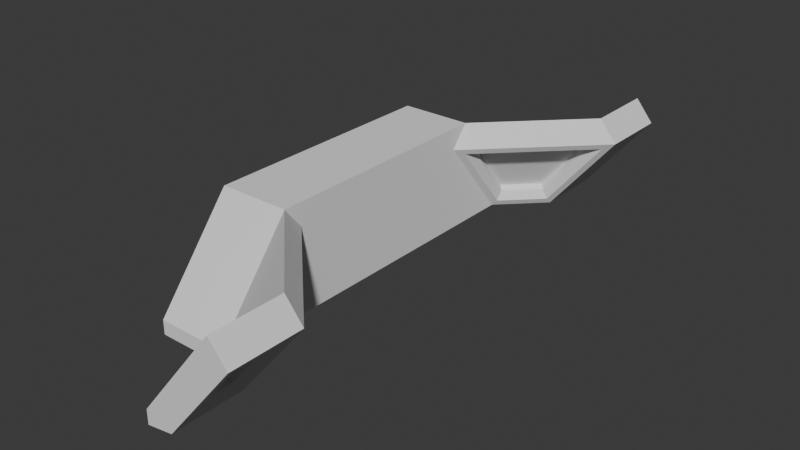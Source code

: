# Source: room-entrance-ceiling.blend  (saved by Blender 4.4.32; exported with 4.5.12 LTS)
import bpy
from mathutils import Matrix  # noqa: F401  (used for matrix-valued properties, if any)

bpy.ops.wm.read_factory_settings(use_empty=True)
scene = bpy.context.scene
scene.name = 'Scene'

# ---- collections
col_collection = bpy.data.collections.new('Collection'); scene.collection.children.link(col_collection)

# ---- world
world_world = bpy.data.worlds.new('World'); scene.world = world_world
world_world.use_nodes = True; world_world.node_tree.nodes.clear()
_N = world_world.node_tree.nodes; _L = world_world.node_tree.links
n0 = _N.new('ShaderNodeOutputWorld'); n0.name = 'World Output'; n0.location = (300, 300)
n1 = _N.new('ShaderNodeBackground'); n1.name = 'Background'; n1.location = (10, 300)
n1.inputs[0].default_value = (0.05088, 0.05088, 0.05088, 1.0)
_L.new(n1.outputs[0], n0.inputs[0])
n0.is_active_output = True
world_world.color = (0.05088, 0.05088, 0.05088)
world_world.sun_shadow_jitter_overblur = 0.0

# ---- meshes
me_cylinder_002 = bpy.data.meshes.new('Cylinder.002')
me_cylinder_002.from_pydata([(-0.7222, -2.0, 0.2191), (-1.389, -2.0, 0.7351), (-0.8491, -2.0, 0.06449), (-1.5, -0.7222, 0.2191), (-1.5, -0.8491, 0.06449), (-1.5, -1.389, 0.7351), (-0.7222, -1.5, 0.2191), (-1.389, -1.5, 0.7351), (-0.8491, -1.5, 0.06449), (-1.215, -1.9, 0.6618), (-0.863, -1.9, 0.233), (-0.863, -1.6, 0.233), (-1.215, -1.6, 0.6618), (-1.482, -0.9335, 0.2554), (-1.482, -1.27, 0.6658), (-1.27, -1.482, 0.6658), (-0.9335, -1.482, 0.2554), (-1.176, -1.9, 0.6935), (-1.169, -1.95, 0.7639), (-0.754, -1.95, 0.2577), (-0.8243, -1.9, 0.2647), (-1.176, -1.6, 0.6935), (-1.169, -1.55, 0.7639), (-0.754, -1.55, 0.2577), (-0.8243, -1.6, 0.2647), (-1.451, -0.9029, 0.2805), (-1.46, -0.7973, 0.2623), (-1.46, -1.205, 0.7593), (-1.451, -1.24, 0.6909), (-0.9029, -1.451, 0.2805), (-0.7973, -1.46, 0.2623), (-1.205, -1.46, 0.7593), (-1.24, -1.451, 0.6909), (-1.201, -2.0, 0.8025), (-1.5, -1.201, 0.8025), (-1.201, -1.5, 0.8025), (-0.7222, 2.0, 0.2191), (-1.389, 2.0, 0.7351), (-0.8491, 2.0, 0.06449), (-1.5, 0.7222, 0.2191), (-1.5, 0.8491, 0.06449), (-1.5, 1.389, 0.7351), (-0.7222, 1.5, 0.2191), (-1.389, 1.5, 0.7351), (-0.8491, 1.5, 0.06449), (-1.215, 1.9, 0.6618), (-0.863, 1.9, 0.233), (-0.863, 1.6, 0.233), (-1.215, 1.6, 0.6618), (-1.482, 0.9335, 0.2554), (-1.482, 1.27, 0.6658), (-1.27, 1.482, 0.6658), (-0.9335, 1.482, 0.2554), (-1.176, 1.9, 0.6935), (-1.169, 1.95, 0.7639), (-0.754, 1.95, 0.2577), (-0.8243, 1.9, 0.2647), (-1.176, 1.6, 0.6935), (-1.169, 1.55, 0.7639), (-0.754, 1.55, 0.2577), (-0.8243, 1.6, 0.2647), (-1.451, 0.9029, 0.2805), (-1.46, 0.7973, 0.2623), (-1.46, 1.205, 0.7593), (-1.451, 1.24, 0.6909), (-0.9029, 1.451, 0.2805), (-0.7973, 1.46, 0.2623), (-1.205, 1.46, 0.7593), (-1.24, 1.451, 0.6909), (-1.201, 2.0, 0.8025), (-1.5, 1.201, 0.8025), (-1.201, 1.5, 0.8025), (-2.0, -0.7222, 0.2191), (-2.0, -1.201, 0.8025), (-2.0, -0.8491, 0.06449), (-2.0, -1.389, 0.7351), (-2.0, 0.7222, 0.2191), (-2.0, 1.201, 0.8025), (-2.0, 0.8491, 0.06449), (-2.0, 1.389, 0.7351), (-1.389, -2.0, 0.8351), (-1.5, -1.389, 0.8351), (-1.389, -1.5, 0.8351), (-1.389, 2.0, 0.8351), (-1.5, 1.389, 0.8351), (-1.389, 1.5, 0.8351), (-2.0, -1.389, 0.8351), (-2.0, 1.389, 0.8351)], [], [(33, 1, 2, 0), (9, 10, 11, 12), (1, 7, 8, 2), (4, 8, 7, 5), (13, 14, 15, 16), (10, 9, 17, 20), (9, 12, 21, 17), (12, 11, 24, 21), (33, 0, 19, 18), (14, 13, 25, 28), (13, 16, 29, 25), (16, 15, 32, 29), (3, 34, 27, 26), (35, 33, 18, 22), (11, 10, 20, 24), (0, 6, 23, 19), (6, 35, 22, 23), (6, 3, 26, 30), (15, 14, 28, 32), (34, 35, 31, 27), (35, 6, 30, 31), (18, 19, 20, 17), (17, 21, 22, 18), (19, 23, 24, 20), (21, 24, 23, 22), (26, 27, 28, 25), (25, 29, 30, 26), (27, 31, 32, 28), (31, 30, 29, 32), (2, 8, 6, 0), (8, 4, 3, 6), (69, 36, 38, 37), (45, 48, 47, 46), (37, 38, 44, 43), (40, 41, 43, 44), (49, 52, 51, 50), (46, 56, 53, 45), (45, 53, 57, 48), (48, 57, 60, 47), (69, 54, 55, 36), (50, 64, 61, 49), (49, 61, 65, 52), (52, 65, 68, 51), (39, 62, 63, 70), (41, 40, 78, 79), (71, 58, 54, 69), (47, 60, 56, 46), (36, 55, 59, 42), (42, 59, 58, 71), (42, 66, 62, 39), (51, 68, 64, 50), (70, 63, 67, 71), (71, 67, 66, 42), (4, 5, 75, 74), (5, 34, 73, 75), (54, 53, 56, 55), (53, 54, 58, 57), (55, 56, 60, 59), (57, 58, 59, 60), (62, 61, 64, 63), (61, 62, 66, 65), (63, 64, 68, 67), (67, 68, 65, 66), (38, 36, 42, 44), (44, 42, 39, 40), (70, 41, 79, 77), (77, 79, 78, 76), (73, 77, 76, 72), (73, 72, 74, 75), (78, 74, 72, 76), (40, 4, 74, 78), (34, 70, 77, 73), (5, 75, 86, 81), (79, 41, 84, 87), (5, 7, 82, 81), (43, 41, 84, 85), (7, 1, 80, 82), (37, 43, 85, 83), (1, 33, 80), (75, 73, 86), (79, 77, 87), (37, 83, 69), (33, 35, 82, 80), (35, 34, 81, 82), (81, 34, 73, 86), (87, 77, 70, 84), (71, 85, 84, 70), (69, 83, 85, 71), (3, 4, 40, 39), (34, 3, 39, 70)])
_uv = me_cylinder_002.uv_layers.new(name='UVMap')
_uv.uv.foreach_set('vector', [0.6875, 1.0, 0.6875, 1.0, 0.5938, 1.0, 0.5938, 1.0, 0.6751, 1.0, 0.6062, 1.0, 0.6062, 1.0, 0.6751, 1.0, 0.6875, 1.0, 0.6875, 1.0, 0.5938, 1.0, 0.5938, 1.0, 0.4062, 1.0, 0.5938, 1.0, 0.6875, 1.0, 0.3125, 1.0, 0.4183, 1.0, 0.3891, 1.0, 0.6109, 1.0, 0.5817, 1.0, 0.6062, 1.0, 0.6751, 1.0, 0.6751, 1.0, 0.6062, 1.0, 0.6751, 1.0, 0.6751, 1.0, 0.6751, 1.0, 0.6751, 1.0, 0.6751, 1.0, 0.6062, 1.0, 0.6062, 1.0, 0.6751, 1.0, 0.6875, 1.0, 0.5938, 1.0, 0.6, 1.0, 0.6813, 1.0, 0.3891, 1.0, 0.4183, 1.0, 0.4183, 1.0, 0.3891, 1.0, 0.4183, 1.0, 0.5817, 1.0, 0.5817, 1.0, 0.4183, 1.0, 0.5817, 1.0, 0.6109, 1.0, 0.6109, 1.0, 0.5817, 1.0, 0.4062, 1.0, 0.3125, 1.0, 0.3508, 1.0, 0.4123, 1.0, 0.6875, 1.0, 0.6875, 1.0, 0.6813, 1.0, 0.6813, 1.0, 0.6062, 1.0, 0.6062, 1.0, 0.6062, 1.0, 0.6062, 1.0, 0.5938, 1.0, 0.5938, 1.0, 0.6, 1.0, 0.6, 1.0, 0.5938, 1.0, 0.6875, 1.0, 0.6813, 1.0, 0.6, 1.0, 0.5938, 1.0, 0.4062, 1.0, 0.4123, 1.0, 0.5877, 1.0, 0.6109, 1.0, 0.3891, 1.0, 0.3891, 1.0, 0.6109, 1.0, 0.3125, 1.0, 0.6875, 1.0, 0.6492, 1.0, 0.3508, 1.0, 0.6875, 1.0, 0.5938, 1.0, 0.5877, 1.0, 0.6492, 1.0, 0.6813, 1.0, 0.6, 1.0, 0.6062, 1.0, 0.6751, 1.0, 0.6751, 1.0, 0.6751, 1.0, 0.6813, 1.0, 0.6813, 1.0, 0.6, 1.0, 0.6, 1.0, 0.6062, 1.0, 0.6062, 1.0, 0.6751, 1.0, 0.6062, 1.0, 0.6, 1.0, 0.6813, 1.0, 0.4123, 1.0, 0.3508, 1.0, 0.3891, 1.0, 0.4183, 1.0, 0.4183, 1.0, 0.5817, 1.0, 0.5877, 1.0, 0.4123, 1.0, 0.3508, 1.0, 0.6492, 1.0, 0.6109, 1.0, 0.3891, 1.0, 0.6492, 1.0, 0.5877, 1.0, 0.5817, 1.0, 0.6109, 1.0, 0.5938, 1.0, 0.5938, 1.0, 0.5938, 1.0, 0.5938, 1.0, 0.5938, 1.0, 0.4062, 1.0, 0.4062, 1.0, 0.5938, 1.0, 0.6875, 1.0, 0.5938, 1.0, 0.5938, 1.0, 0.6875, 1.0, 0.6751, 1.0, 0.6751, 1.0, 0.6062, 1.0, 0.6062, 1.0, 0.6875, 1.0, 0.5938, 1.0, 0.5938, 1.0, 0.6875, 1.0, 0.4062, 1.0, 0.3125, 1.0, 0.6875, 1.0, 0.5938, 1.0, 0.4183, 1.0, 0.5817, 1.0, 0.6109, 1.0, 0.3891, 1.0, 0.6062, 1.0, 0.6062, 1.0, 0.6751, 1.0, 0.6751, 1.0, 0.6751, 1.0, 0.6751, 1.0, 0.6751, 1.0, 0.6751, 1.0, 0.6751, 1.0, 0.6751, 1.0, 0.6062, 1.0, 0.6062, 1.0, 0.6875, 1.0, 0.6813, 1.0, 0.6, 1.0, 0.5938, 1.0, 0.3891, 1.0, 0.3891, 1.0, 0.4183, 1.0, 0.4183, 1.0, 0.4183, 1.0, 0.4183, 1.0, 0.5817, 1.0, 0.5817, 1.0, 0.5817, 1.0, 0.5817, 1.0, 0.6109, 1.0, 0.6109, 1.0, 0.4062, 1.0, 0.4123, 1.0, 0.3508, 1.0, 0.3125, 1.0, 0.3125, 1.0, 0.4062, 1.0, 0.4062, 1.0, 0.3125, 1.0, 0.6875, 1.0, 0.6813, 1.0, 0.6813, 1.0, 0.6875, 1.0, 0.6062, 1.0, 0.6062, 1.0, 0.6062, 1.0, 0.6062, 1.0, 0.5938, 1.0, 0.6, 1.0, 0.6, 1.0, 0.5938, 1.0, 0.5938, 1.0, 0.6, 1.0, 0.6813, 1.0, 0.6875, 1.0, 0.5938, 1.0, 0.5877, 1.0, 0.4123, 1.0, 0.4062, 1.0, 0.6109, 1.0, 0.6109, 1.0, 0.3891, 1.0, 0.3891, 1.0, 0.3125, 1.0, 0.3508, 1.0, 0.6492, 1.0, 0.6875, 1.0, 0.6875, 1.0, 0.6492, 1.0, 0.5877, 1.0, 0.5938, 1.0, 0.4062, 1.0, 0.3125, 1.0, 0.3125, 1.0, 0.4062, 1.0, 0.0, 0.0, 0.0, 0.0, 0.0, 0.0, 0.0, 0.0, 0.6813, 1.0, 0.6751, 1.0, 0.6062, 1.0, 0.6, 1.0, 0.6751, 1.0, 0.6813, 1.0, 0.6813, 1.0, 0.6751, 1.0, 0.6, 1.0, 0.6062, 1.0, 0.6062, 1.0, 0.6, 1.0, 0.6751, 1.0, 0.6813, 1.0, 0.6, 1.0, 0.6062, 1.0, 0.4123, 1.0, 0.4183, 1.0, 0.3891, 1.0, 0.3508, 1.0, 0.4183, 1.0, 0.4123, 1.0, 0.5877, 1.0, 0.5817, 1.0, 0.3508, 1.0, 0.3891, 1.0, 0.6109, 1.0, 0.6492, 1.0, 0.6492, 1.0, 0.6109, 1.0, 0.5817, 1.0, 0.5877, 1.0, 0.5938, 1.0, 0.5938, 1.0, 0.5938, 1.0, 0.5938, 1.0, 0.5938, 1.0, 0.5938, 1.0, 0.4062, 1.0, 0.4062, 1.0, 0.0, 0.0, 0.0, 0.0, 0.0, 0.0, 0.0, 0.0, 0.3125, 1.0, 0.3125, 1.0, 0.4062, 1.0, 0.4062, 1.0, 0.3125, 1.0, 0.3125, 1.0, 0.4062, 1.0, 0.4062, 1.0, 0.3125, 1.0, 0.4062, 1.0, 0.4062, 1.0, 0.3125, 1.0, 0.0, 0.0, 0.0, 0.0, 0.0, 0.0, 0.0, 0.0, 0.0, 0.0, 0.0, 0.0, 0.0, 0.0, 0.0, 0.0, 0.0, 0.0, 0.0, 0.0, 0.0, 0.0, 0.0, 0.0, 0.3125, 1.0, 0.3125, 1.0, 0.3125, 1.0, 0.3125, 1.0, 0.3125, 1.0, 0.3125, 1.0, 0.3125, 1.0, 0.3125, 1.0, 0.3125, 1.0, 0.6875, 1.0, 0.6875, 1.0, 0.3125, 1.0, 0.6875, 1.0, 0.3125, 1.0, 0.3125, 1.0, 0.6875, 1.0, 0.6875, 1.0, 0.6875, 1.0, 0.6875, 1.0, 0.6875, 1.0, 0.6875, 1.0, 0.6875, 1.0, 0.6875, 1.0, 0.6875, 1.0, 0.6875, 1.0, 0.6875, 1.0, 0.6875, 1.0, 0.0, 0.0, 0.0, 0.0, 0.3125, 1.0, 0.0, 0.0, 0.0, 0.0, 0.3125, 1.0, 0.6875, 1.0, 0.6875, 1.0, 0.6875, 1.0, 0.6875, 1.0, 0.6875, 1.0, 0.6875, 1.0, 0.6875, 1.0, 0.6875, 1.0, 0.3125, 1.0, 0.3125, 1.0, 0.6875, 1.0, 0.0, 0.0, 0.0, 0.0, 0.0, 0.0, 0.0, 0.0, 0.0, 0.0, 0.0, 0.0, 0.0, 0.0, 0.0, 0.0, 0.6875, 1.0, 0.6875, 1.0, 0.3125, 1.0, 0.0, 0.0, 0.6875, 1.0, 0.6875, 1.0, 0.6875, 1.0, 0.6875, 1.0, 0.4062, 1.0, 0.0, 0.0, 0.4062, 1.0, 0.4062, 1.0, 0.0, 0.0, 0.4062, 1.0, 0.4062, 1.0, 0.0, 0.0])
me_cylinder_002.update()

# ---- objects
ob_ceiling = bpy.data.objects.new('Ceiling', me_cylinder_002)

# ---- transforms, parenting, visibility, modifiers, constraints
ob_ceiling.location = (0.0, 0.0, 3.6)
ob_ceiling.rotation_euler = (-3.142, -0.0, 0.0)

# ---- collection membership
col_collection.objects.link(ob_ceiling)

# ---- scene / render settings (as saved in the file)
scene.frame_start = 1; scene.frame_end = 250; scene.frame_set(0)
scene.render.engine = 'BLENDER_EEVEE_NEXT'
bpy.context.view_layer.update()

# ---- added for rendering (the .blend has no active camera and no usable light): camera, sun
cam_auto = bpy.data.cameras.new('AutoCamera')
cam_auto.lens = 50.0
cam_auto.sensor_width = 36.0
cam_auto.clip_end = 1000.0
ob_auto_camera = bpy.data.objects.new('AutoCamera', cam_auto)
scene.collection.objects.link(ob_auto_camera)
ob_auto_camera.location = (2.5889, -4.74003, 6.31021)
ob_auto_camera.rotation_euler = (1.09748, -7.21219e-08, 0.694738)
scene.camera = ob_auto_camera
light_auto_sun = bpy.data.lights.new('AutoSun', 'SUN')
light_auto_sun.energy = 3.0
light_auto_sun.angle = 0.0523599
ob_auto_sun = bpy.data.objects.new('AutoSun', light_auto_sun)
scene.collection.objects.link(ob_auto_sun)
ob_auto_sun.rotation_euler = (0.872665, 0.174533, 0.523599)
bpy.context.view_layer.update()
